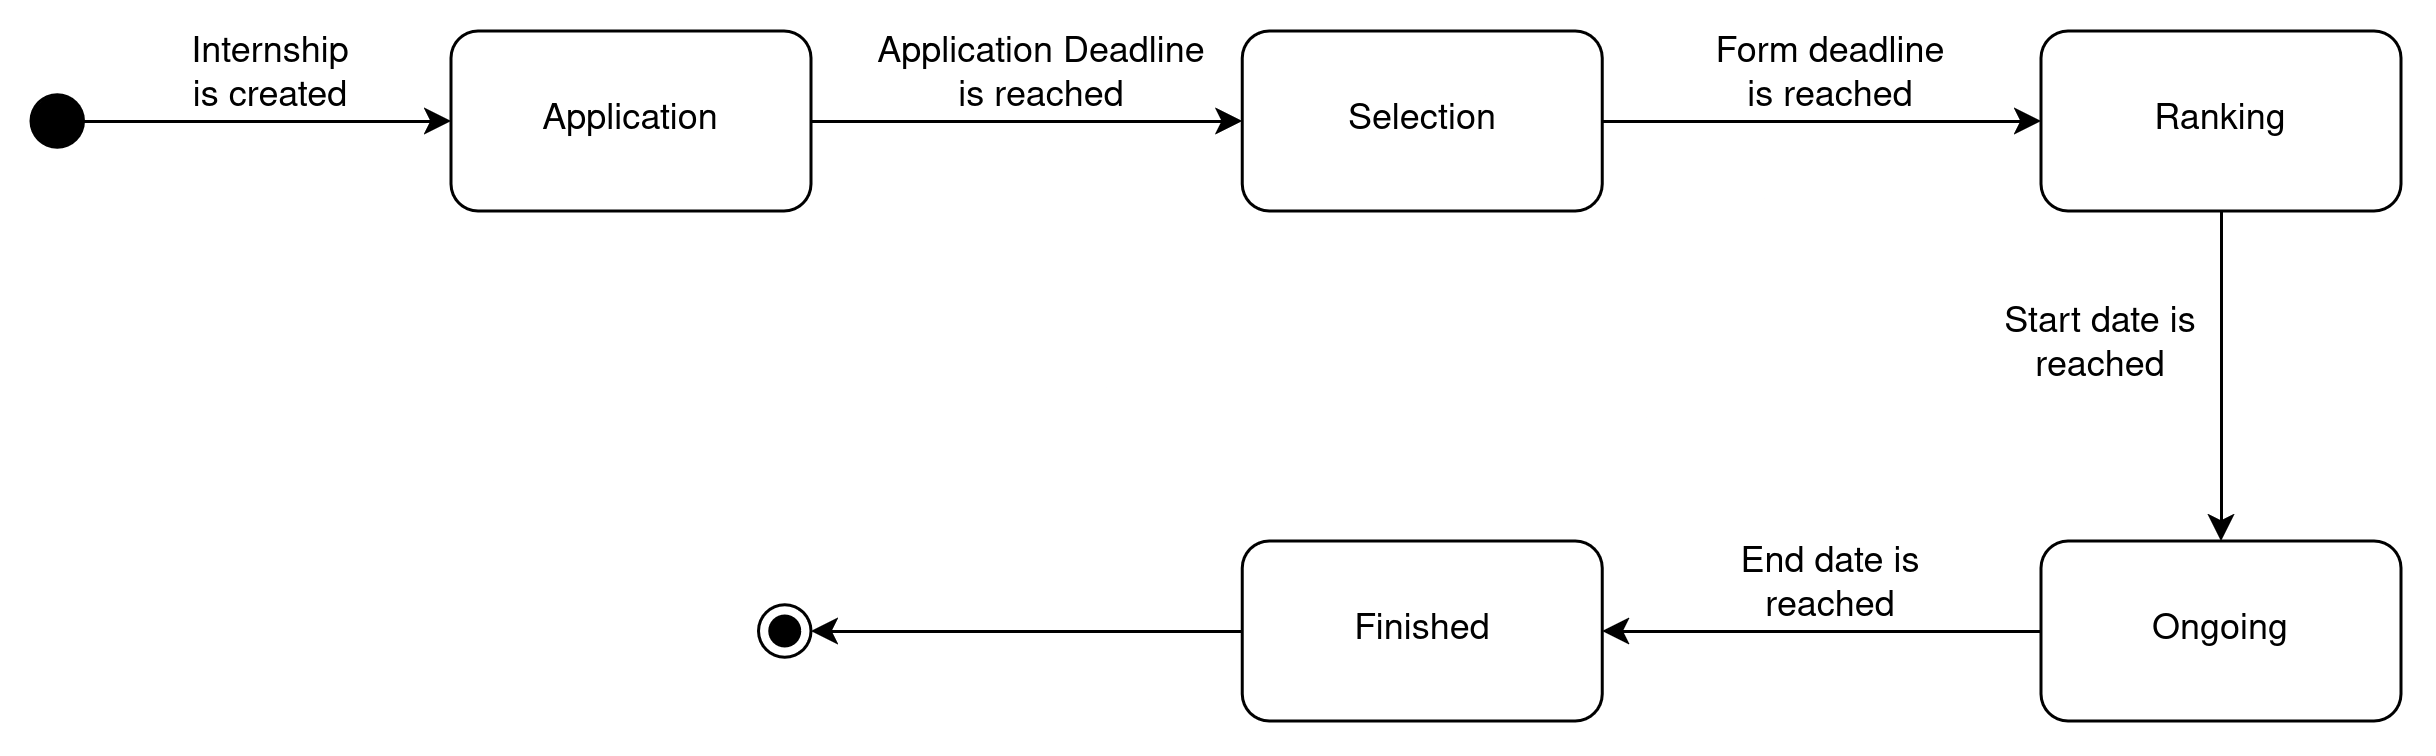

The diagram above was exported from draw.io. Its source (the exported page's mxGraphModel, read from the mxfile embedded in the PNG):
<mxGraphModel dx="842" dy="441" grid="1" gridSize="10" guides="1" tooltips="1" connect="1" arrows="1" fold="1" page="1" pageScale="1" pageWidth="850" pageHeight="1100" math="0" shadow="0">
  <root>
    <mxCell id="0" />
    <mxCell id="1" parent="0" />
    <mxCell id="9ol2UZtPtx5ac0zg71DZ-24" style="edgeStyle=orthogonalEdgeStyle;rounded=0;orthogonalLoop=1;jettySize=auto;html=1;entryX=0;entryY=0.5;entryDx=0;entryDy=0;exitX=1;exitY=0.5;exitDx=0;exitDy=0;" edge="1" parent="1" source="9ol2UZtPtx5ac0zg71DZ-1" target="9ol2UZtPtx5ac0zg71DZ-2">
      <mxGeometry relative="1" as="geometry">
        <mxPoint x="68.75" y="260" as="sourcePoint" />
      </mxGeometry>
    </mxCell>
    <mxCell id="9ol2UZtPtx5ac0zg71DZ-1" value="" style="ellipse;whiteSpace=wrap;html=1;aspect=fixed;fillColor=#000000;" vertex="1" parent="1">
      <mxGeometry x="40" y="251.25" width="17.5" height="17.5" as="geometry" />
    </mxCell>
    <mxCell id="9ol2UZtPtx5ac0zg71DZ-25" style="edgeStyle=orthogonalEdgeStyle;rounded=0;orthogonalLoop=1;jettySize=auto;html=1;exitX=1;exitY=0.5;exitDx=0;exitDy=0;entryX=0;entryY=0.5;entryDx=0;entryDy=0;" edge="1" parent="1" source="9ol2UZtPtx5ac0zg71DZ-2" target="9ol2UZtPtx5ac0zg71DZ-8">
      <mxGeometry relative="1" as="geometry" />
    </mxCell>
    <mxCell id="9ol2UZtPtx5ac0zg71DZ-2" value="" style="rounded=1;whiteSpace=wrap;html=1;" vertex="1" parent="1">
      <mxGeometry x="180" y="230" width="120" height="60" as="geometry" />
    </mxCell>
    <mxCell id="9ol2UZtPtx5ac0zg71DZ-5" value="Internship is created" style="text;html=1;align=center;verticalAlign=middle;whiteSpace=wrap;rounded=0;" vertex="1" parent="1">
      <mxGeometry x="90" y="230" width="60" height="30" as="geometry" />
    </mxCell>
    <mxCell id="9ol2UZtPtx5ac0zg71DZ-6" value="Application" style="text;html=1;align=center;verticalAlign=middle;whiteSpace=wrap;rounded=0;" vertex="1" parent="1">
      <mxGeometry x="205" y="245" width="70" height="30" as="geometry" />
    </mxCell>
    <mxCell id="9ol2UZtPtx5ac0zg71DZ-34" style="edgeStyle=orthogonalEdgeStyle;rounded=0;orthogonalLoop=1;jettySize=auto;html=1;exitX=1;exitY=0.5;exitDx=0;exitDy=0;entryX=0;entryY=0.5;entryDx=0;entryDy=0;" edge="1" parent="1" source="9ol2UZtPtx5ac0zg71DZ-8" target="9ol2UZtPtx5ac0zg71DZ-33">
      <mxGeometry relative="1" as="geometry" />
    </mxCell>
    <mxCell id="9ol2UZtPtx5ac0zg71DZ-8" value="" style="rounded=1;whiteSpace=wrap;html=1;" vertex="1" parent="1">
      <mxGeometry x="443.75" y="230" width="120" height="60" as="geometry" />
    </mxCell>
    <mxCell id="9ol2UZtPtx5ac0zg71DZ-9" value="Selection" style="text;html=1;align=center;verticalAlign=middle;whiteSpace=wrap;rounded=0;" vertex="1" parent="1">
      <mxGeometry x="468.75" y="245" width="70" height="30" as="geometry" />
    </mxCell>
    <mxCell id="9ol2UZtPtx5ac0zg71DZ-10" value="Application Deadline is reached" style="text;html=1;align=center;verticalAlign=middle;whiteSpace=wrap;rounded=0;" vertex="1" parent="1">
      <mxGeometry x="320" y="229.38" width="114" height="31.25" as="geometry" />
    </mxCell>
    <mxCell id="9ol2UZtPtx5ac0zg71DZ-27" style="edgeStyle=orthogonalEdgeStyle;rounded=0;orthogonalLoop=1;jettySize=auto;html=1;exitX=0;exitY=0.5;exitDx=0;exitDy=0;entryX=1;entryY=0.5;entryDx=0;entryDy=0;" edge="1" parent="1" source="9ol2UZtPtx5ac0zg71DZ-14" target="9ol2UZtPtx5ac0zg71DZ-20">
      <mxGeometry relative="1" as="geometry" />
    </mxCell>
    <mxCell id="9ol2UZtPtx5ac0zg71DZ-14" value="" style="rounded=1;whiteSpace=wrap;html=1;" vertex="1" parent="1">
      <mxGeometry x="710" y="400" width="120" height="60" as="geometry" />
    </mxCell>
    <mxCell id="9ol2UZtPtx5ac0zg71DZ-15" value="Ongoing" style="text;html=1;align=center;verticalAlign=middle;whiteSpace=wrap;rounded=0;" vertex="1" parent="1">
      <mxGeometry x="735" y="415" width="70" height="30" as="geometry" />
    </mxCell>
    <mxCell id="9ol2UZtPtx5ac0zg71DZ-19" value="Start date is reached" style="text;html=1;align=center;verticalAlign=middle;whiteSpace=wrap;rounded=0;" vertex="1" parent="1">
      <mxGeometry x="690" y="320" width="80" height="30" as="geometry" />
    </mxCell>
    <mxCell id="9ol2UZtPtx5ac0zg71DZ-31" style="edgeStyle=orthogonalEdgeStyle;rounded=0;orthogonalLoop=1;jettySize=auto;html=1;exitX=0;exitY=0.5;exitDx=0;exitDy=0;entryX=1;entryY=0.5;entryDx=0;entryDy=0;" edge="1" parent="1" source="9ol2UZtPtx5ac0zg71DZ-20" target="9ol2UZtPtx5ac0zg71DZ-32">
      <mxGeometry relative="1" as="geometry">
        <mxPoint x="240" y="430" as="targetPoint" />
      </mxGeometry>
    </mxCell>
    <mxCell id="9ol2UZtPtx5ac0zg71DZ-20" value="" style="rounded=1;whiteSpace=wrap;html=1;" vertex="1" parent="1">
      <mxGeometry x="443.75" y="400" width="120" height="60" as="geometry" />
    </mxCell>
    <mxCell id="9ol2UZtPtx5ac0zg71DZ-21" value="Finished" style="text;html=1;align=center;verticalAlign=middle;whiteSpace=wrap;rounded=0;" vertex="1" parent="1">
      <mxGeometry x="468.75" y="415" width="70" height="30" as="geometry" />
    </mxCell>
    <mxCell id="9ol2UZtPtx5ac0zg71DZ-28" value="End date is reached" style="text;html=1;align=center;verticalAlign=middle;whiteSpace=wrap;rounded=0;" vertex="1" parent="1">
      <mxGeometry x="600" y="400" width="80" height="30" as="geometry" />
    </mxCell>
    <mxCell id="9ol2UZtPtx5ac0zg71DZ-30" value="" style="ellipse;whiteSpace=wrap;html=1;aspect=fixed;fillColor=#000000;" vertex="1" parent="1">
      <mxGeometry x="286.25" y="425" width="10" height="10" as="geometry" />
    </mxCell>
    <mxCell id="9ol2UZtPtx5ac0zg71DZ-32" value="" style="ellipse;whiteSpace=wrap;html=1;aspect=fixed;fillColor=none;" vertex="1" parent="1">
      <mxGeometry x="282.5" y="421.25" width="17.5" height="17.5" as="geometry" />
    </mxCell>
    <mxCell id="9ol2UZtPtx5ac0zg71DZ-37" style="edgeStyle=orthogonalEdgeStyle;rounded=0;orthogonalLoop=1;jettySize=auto;html=1;exitX=0.5;exitY=1;exitDx=0;exitDy=0;entryX=0.5;entryY=0;entryDx=0;entryDy=0;" edge="1" parent="1" source="9ol2UZtPtx5ac0zg71DZ-33" target="9ol2UZtPtx5ac0zg71DZ-14">
      <mxGeometry relative="1" as="geometry" />
    </mxCell>
    <mxCell id="9ol2UZtPtx5ac0zg71DZ-33" value="" style="rounded=1;whiteSpace=wrap;html=1;" vertex="1" parent="1">
      <mxGeometry x="710" y="230" width="120" height="60" as="geometry" />
    </mxCell>
    <mxCell id="9ol2UZtPtx5ac0zg71DZ-35" value="Ranking" style="text;html=1;align=center;verticalAlign=middle;whiteSpace=wrap;rounded=0;" vertex="1" parent="1">
      <mxGeometry x="735" y="245" width="70" height="30" as="geometry" />
    </mxCell>
    <mxCell id="9ol2UZtPtx5ac0zg71DZ-38" value="Form deadline is reached" style="text;html=1;align=center;verticalAlign=middle;whiteSpace=wrap;rounded=0;" vertex="1" parent="1">
      <mxGeometry x="600" y="230" width="80" height="30" as="geometry" />
    </mxCell>
  </root>
</mxGraphModel>